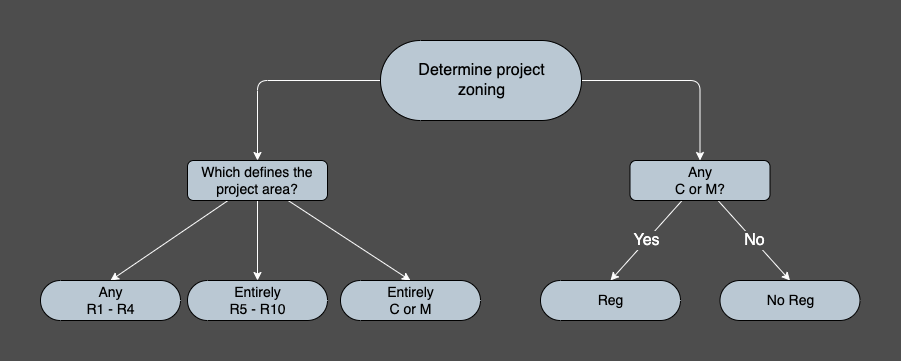

The diagram above was exported from draw.io. Its source (the exported page's mxGraphModel, read from the mxfile embedded in the PNG):
<mxGraphModel dx="1137" dy="816" grid="0" gridSize="10" guides="1" tooltips="1" connect="1" arrows="1" fold="1" page="1" pageScale="1" pageWidth="1600" pageHeight="900" background="#4D4D4D" math="0" shadow="0">
  <root>
    <mxCell id="0" />
    <mxCell id="1" parent="0" />
    <mxCell id="336" style="edgeStyle=none;html=1;entryX=0.5;entryY=0;entryDx=0;entryDy=0;strokeColor=#CCCCCC;startArrow=classic;startFill=1;" parent="1" edge="1">
      <mxGeometry relative="1" as="geometry">
        <mxPoint x="419" y="440" as="sourcePoint" />
      </mxGeometry>
    </mxCell>
    <mxCell id="339" style="edgeStyle=orthogonalEdgeStyle;shape=connector;rounded=1;html=1;entryX=0;entryY=0.5;entryDx=0;entryDy=0;labelBackgroundColor=default;strokeColor=#CCCCCC;fontFamily=Helvetica;fontSize=11;fontColor=default;startArrow=none;startFill=0;endArrow=classic;" parent="1" edge="1">
      <mxGeometry relative="1" as="geometry">
        <mxPoint x="519" y="360" as="sourcePoint" />
      </mxGeometry>
    </mxCell>
    <mxCell id="348" style="edgeStyle=orthogonalEdgeStyle;shape=connector;rounded=1;html=1;entryX=0.5;entryY=0;entryDx=0;entryDy=0;labelBackgroundColor=default;strokeColor=#CCCCCC;fontFamily=Helvetica;fontSize=11;fontColor=default;startArrow=classic;startFill=1;endArrow=classic;" parent="1" edge="1">
      <mxGeometry relative="1" as="geometry">
        <mxPoint x="1060" y="520" as="targetPoint" />
      </mxGeometry>
    </mxCell>
    <mxCell id="350" style="edgeStyle=orthogonalEdgeStyle;shape=connector;rounded=1;html=1;entryX=0;entryY=0.5;entryDx=0;entryDy=0;labelBackgroundColor=default;strokeColor=#CCCCCC;fontFamily=Helvetica;fontSize=11;fontColor=default;startArrow=none;startFill=0;endArrow=classic;" parent="1" edge="1">
      <mxGeometry relative="1" as="geometry">
        <mxPoint x="840" y="560" as="sourcePoint" />
      </mxGeometry>
    </mxCell>
    <mxCell id="358" style="edgeStyle=orthogonalEdgeStyle;shape=connector;rounded=1;html=1;entryX=0.5;entryY=1;entryDx=0;entryDy=0;labelBackgroundColor=default;strokeColor=#CCCCCC;fontFamily=Helvetica;fontSize=11;fontColor=default;startArrow=none;startFill=0;endArrow=classic;" parent="1" edge="1">
      <mxGeometry relative="1" as="geometry">
        <mxPoint x="740" y="640" as="targetPoint" />
      </mxGeometry>
    </mxCell>
    <mxCell id="493" style="edgeStyle=orthogonalEdgeStyle;shape=connector;rounded=1;html=1;entryX=0.5;entryY=0;entryDx=0;entryDy=0;labelBackgroundColor=#4D4D4D;strokeColor=#FFFFFF;fontFamily=Helvetica;fontSize=16;fontColor=#FFFFFF;endArrow=classic;" edge="1" parent="1" source="363" target="475">
      <mxGeometry relative="1" as="geometry" />
    </mxCell>
    <mxCell id="494" style="edgeStyle=orthogonalEdgeStyle;shape=connector;rounded=1;html=1;entryX=0.5;entryY=0;entryDx=0;entryDy=0;labelBackgroundColor=#4D4D4D;strokeColor=#FFFFFF;fontFamily=Helvetica;fontSize=16;fontColor=#FFFFFF;endArrow=classic;" edge="1" parent="1" source="363" target="477">
      <mxGeometry relative="1" as="geometry" />
    </mxCell>
    <mxCell id="363" value="&lt;span style=&quot;font-size: 16px;&quot;&gt;Determine project&lt;br&gt;zoning&lt;/span&gt;" style="html=1;dashed=0;whitespace=wrap;shape=mxgraph.dfd.start;gradientColor=none;fillColor=#BAC8D3;" parent="1" vertex="1">
      <mxGeometry x="720" y="160" width="201" height="80" as="geometry" />
    </mxCell>
    <mxCell id="379" style="edgeStyle=none;shape=connector;rounded=1;html=1;entryX=0.5;entryY=0;entryDx=0;entryDy=0;labelBackgroundColor=default;strokeColor=#FFFFFF;fontFamily=Helvetica;fontSize=16;fontColor=default;endArrow=classic;" parent="1" edge="1">
      <mxGeometry relative="1" as="geometry">
        <mxPoint x="440" y="480" as="sourcePoint" />
      </mxGeometry>
    </mxCell>
    <mxCell id="440" style="edgeStyle=none;shape=connector;rounded=1;html=1;entryX=0.5;entryY=0;entryDx=0;entryDy=0;labelBackgroundColor=default;strokeColor=#FFFFFF;fontFamily=Helvetica;fontSize=16;fontColor=default;endArrow=classic;" parent="1" edge="1">
      <mxGeometry relative="1" as="geometry">
        <mxPoint x="920" y="640" as="targetPoint" />
      </mxGeometry>
    </mxCell>
    <mxCell id="439" style="edgeStyle=none;shape=connector;rounded=1;html=1;entryX=0;entryY=0.5;entryDx=0;entryDy=0;entryPerimeter=0;labelBackgroundColor=default;strokeColor=#FFFFFF;fontFamily=Helvetica;fontSize=16;fontColor=default;endArrow=classic;" parent="1" edge="1">
      <mxGeometry relative="1" as="geometry">
        <mxPoint x="1040" y="680" as="targetPoint" />
      </mxGeometry>
    </mxCell>
    <mxCell id="456" value="Yes" style="edgeStyle=none;shape=connector;rounded=1;html=1;entryX=0.5;entryY=0.5;entryDx=0;entryDy=-25;entryPerimeter=0;labelBackgroundColor=#4D4D4D;strokeColor=#FFFFFF;fontFamily=Helvetica;fontSize=16;fontColor=#FFFFFF;endArrow=classic;" parent="1" edge="1">
      <mxGeometry relative="1" as="geometry">
        <mxPoint x="515.0526315789473" y="463" as="sourcePoint" />
      </mxGeometry>
    </mxCell>
    <mxCell id="461" value="Yes" style="edgeStyle=none;shape=connector;rounded=1;html=1;entryX=0.5;entryY=0.5;entryDx=0;entryDy=-25;entryPerimeter=0;labelBackgroundColor=#4D4D4D;strokeColor=#FFFFFF;fontFamily=Helvetica;fontSize=16;fontColor=#FFFFFF;endArrow=classic;" parent="1" edge="1">
      <mxGeometry relative="1" as="geometry">
        <mxPoint x="605.0526315789473" y="583" as="sourcePoint" />
      </mxGeometry>
    </mxCell>
    <mxCell id="488" style="edgeStyle=none;shape=connector;rounded=1;html=1;entryX=0.5;entryY=0.5;entryDx=0;entryDy=-20;entryPerimeter=0;labelBackgroundColor=#4D4D4D;strokeColor=#FFFFFF;fontFamily=Helvetica;fontSize=16;fontColor=#FFFFFF;endArrow=classic;" parent="1" source="475" target="486" edge="1">
      <mxGeometry relative="1" as="geometry" />
    </mxCell>
    <mxCell id="490" style="edgeStyle=none;shape=connector;rounded=1;html=1;entryX=0.5;entryY=0.5;entryDx=0;entryDy=-20;entryPerimeter=0;labelBackgroundColor=#4D4D4D;strokeColor=#FFFFFF;fontFamily=Helvetica;fontSize=16;fontColor=#FFFFFF;endArrow=classic;" parent="1" source="475" target="487" edge="1">
      <mxGeometry relative="1" as="geometry" />
    </mxCell>
    <mxCell id="491" style="edgeStyle=none;shape=connector;rounded=1;html=1;entryX=0.5;entryY=0.5;entryDx=0;entryDy=-20;entryPerimeter=0;labelBackgroundColor=#4D4D4D;strokeColor=#FFFFFF;fontFamily=Helvetica;fontSize=16;fontColor=#FFFFFF;endArrow=classic;" parent="1" source="475" target="485" edge="1">
      <mxGeometry relative="1" as="geometry" />
    </mxCell>
    <mxCell id="475" value="&lt;span style=&quot;font-size: 14px;&quot;&gt;Which defines the&lt;br&gt;project area?&lt;br style=&quot;font-size: 14px;&quot;&gt;&lt;/span&gt;" style="shape=rect;html=1;rounded=1;whiteSpace=wrap;align=center;fillColor=#BAC8D3;fontSize=14;" parent="1" vertex="1">
      <mxGeometry x="527" y="280" width="140" height="40" as="geometry" />
    </mxCell>
    <mxCell id="481" value="Yes" style="edgeStyle=none;shape=connector;rounded=1;html=1;entryX=0.5;entryY=0.5;entryDx=0;entryDy=-20;entryPerimeter=0;labelBackgroundColor=#4D4D4D;strokeColor=#FFFFFF;fontFamily=Helvetica;fontSize=16;fontColor=#FFFFFF;endArrow=classic;" parent="1" source="477" target="478" edge="1">
      <mxGeometry relative="1" as="geometry" />
    </mxCell>
    <mxCell id="482" value="No" style="edgeStyle=none;shape=connector;rounded=1;html=1;entryX=0.5;entryY=0.5;entryDx=0;entryDy=-20;entryPerimeter=0;labelBackgroundColor=#4D4D4D;strokeColor=#FFFFFF;fontFamily=Helvetica;fontSize=16;fontColor=#FFFFFF;endArrow=classic;" parent="1" source="477" target="479" edge="1">
      <mxGeometry relative="1" as="geometry" />
    </mxCell>
    <mxCell id="477" value="&lt;span style=&quot;font-size: 14px;&quot;&gt;Any&lt;br style=&quot;font-size: 14px;&quot;&gt;C or M?&lt;br style=&quot;font-size: 14px;&quot;&gt;&lt;/span&gt;" style="shape=rect;html=1;rounded=1;whiteSpace=wrap;align=center;fillColor=#BAC8D3;fontSize=14;" parent="1" vertex="1">
      <mxGeometry x="969.5" y="280" width="140" height="40" as="geometry" />
    </mxCell>
    <mxCell id="478" value="&lt;span style=&quot;font-size: 14px;&quot;&gt;Reg&lt;/span&gt;" style="html=1;dashed=0;whitespace=wrap;shape=mxgraph.dfd.start;gradientColor=none;fillColor=#BAC8D3;fontSize=14;" parent="1" vertex="1">
      <mxGeometry x="880" y="400" width="140" height="40" as="geometry" />
    </mxCell>
    <mxCell id="479" value="&lt;span style=&quot;font-size: 14px;&quot;&gt;No Reg&lt;/span&gt;" style="html=1;dashed=0;whitespace=wrap;shape=mxgraph.dfd.start;gradientColor=none;fillColor=#BAC8D3;fontSize=14;" parent="1" vertex="1">
      <mxGeometry x="1059.5" y="400" width="140" height="40" as="geometry" />
    </mxCell>
    <mxCell id="485" value="&lt;span style=&quot;border-color: var(--border-color);&quot;&gt;Entirely&lt;/span&gt;&lt;br style=&quot;border-color: var(--border-color);&quot;&gt;&lt;span style=&quot;border-color: var(--border-color);&quot;&gt;R5 - R10&lt;/span&gt;" style="html=1;dashed=0;whitespace=wrap;shape=mxgraph.dfd.start;gradientColor=none;fillColor=#BAC8D3;fontSize=14;" parent="1" vertex="1">
      <mxGeometry x="527" y="400" width="140" height="40" as="geometry" />
    </mxCell>
    <mxCell id="486" value="&lt;span style=&quot;border-color: var(--border-color);&quot;&gt;Any&lt;/span&gt;&lt;br style=&quot;border-color: var(--border-color);&quot;&gt;&lt;span style=&quot;border-color: var(--border-color);&quot;&gt;R1 - R4&lt;/span&gt;" style="html=1;dashed=0;whitespace=wrap;shape=mxgraph.dfd.start;gradientColor=none;fillColor=#BAC8D3;fontSize=14;" parent="1" vertex="1">
      <mxGeometry x="380" y="400" width="140" height="40" as="geometry" />
    </mxCell>
    <mxCell id="487" value="&lt;span style=&quot;&quot;&gt;Entirely&lt;/span&gt;&lt;br style=&quot;border-color: var(--border-color);&quot;&gt;&lt;span style=&quot;&quot;&gt;C or M&lt;/span&gt;" style="html=1;dashed=0;whitespace=wrap;shape=mxgraph.dfd.start;gradientColor=none;fillColor=#BAC8D3;fontSize=14;" parent="1" vertex="1">
      <mxGeometry x="680" y="400" width="140" height="40" as="geometry" />
    </mxCell>
  </root>
</mxGraphModel>